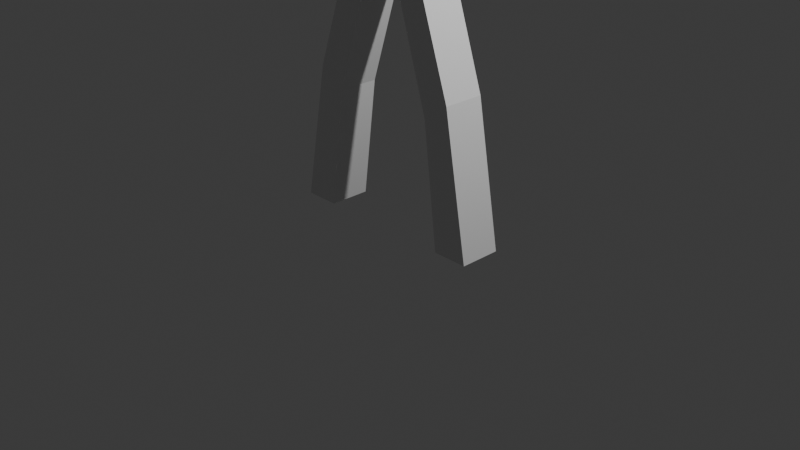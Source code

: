 # Source: guy.blend  (saved by Blender 4.3.34; exported with 4.5.12 LTS)
import bpy
from mathutils import Matrix  # noqa: F401  (used for matrix-valued properties, if any)

bpy.ops.wm.read_factory_settings(use_empty=True)
scene = bpy.context.scene
scene.name = 'Scene'

# ---- collections
col_collection = bpy.data.collections.new('Collection'); scene.collection.children.link(col_collection)

# ---- materials (node trees are filled in below, after node groups)
mat_material = bpy.data.materials.new('Material')
mat_material.alpha_threshold = 0.0
mat_material.roughness = 0.5
mat_material.line_color = (0.0, 0.0, 0.0, 1.0)

# ---- material node trees
mat_material.use_nodes = True; mat_material.node_tree.nodes.clear()
_N = mat_material.node_tree.nodes; _L = mat_material.node_tree.links
n0 = _N.new('ShaderNodeOutputMaterial'); n0.name = 'Material Output'; n0.location = (300, 300)
n1 = _N.new('ShaderNodeBsdfPrincipled'); n1.name = 'Principled BSDF'; n1.location = (10, 300)
n1.inputs[3].default_value = 1.45
_L.new(n1.outputs[0], n0.inputs[0])
n0.is_active_output = True

# ---- world
world_world = bpy.data.worlds.new('World'); scene.world = world_world
world_world.use_nodes = True; world_world.node_tree.nodes.clear()
_N = world_world.node_tree.nodes; _L = world_world.node_tree.links
n0 = _N.new('ShaderNodeOutputWorld'); n0.name = 'World Output'; n0.location = (300, 300)
n1 = _N.new('ShaderNodeBackground'); n1.name = 'Background'; n1.location = (10, 300)
n1.inputs[0].default_value = (0.05088, 0.05088, 0.05088, 1.0)
_L.new(n1.outputs[0], n0.inputs[0])
n0.is_active_output = True
world_world.color = (0.05088, 0.05088, 0.05088)
world_world.sun_shadow_jitter_overblur = 0.0

# ---- cameras
cam_camera = bpy.data.cameras.new('Camera')
cam_camera.clip_end = 100.0
cam_camera.ortho_scale = 7.314

# ---- lights
light_light = bpy.data.lights.new('Light', 'POINT')
light_light.energy = 1000.0
light_light.shadow_soft_size = 0.1

# ---- meshes
me_cube = bpy.data.meshes.new('Cube')
me_cube.from_pydata([(1.0, 1.0, -0.2644), (0.2219, 0.09436, -2.965), (1.0, -1.0, -0.2644), (0.2219, -0.09436, -2.965), (-1.0, 1.0, -0.2644), (-0.2219, 0.1076, -2.946), (-1.0, -1.0, -0.2644), (-0.2219, -0.1076, -2.946), (-1.0, 1.0, -2.264), (-1.0, -1.0, -2.264), (1.0, 1.0, -2.264), (1.0, -1.0, -2.264), (-0.05203, 0.2219, -5.618), (-0.05203, -0.2219, -5.618), (0.05203, 0.2219, -5.618), (0.05203, -0.2219, -5.618), (-0.2219, -0.1076, -3.293), (0.2219, -0.09436, -3.275), (-0.2219, 0.1076, -3.293), (0.2219, 0.09436, -3.275), (-0.7607, 0.2219, -8.604), (-0.7607, -0.2219, -8.604), (-1.139, -0.2219, -8.604), (-1.139, 0.2219, -8.604), (0.7403, -0.2219, -8.607), (0.7403, 0.2219, -8.607), (1.119, -0.2219, -8.607), (1.119, 0.2219, -8.607), (0.8507, -0.2219, -7.095), (0.8507, 0.2219, -7.095), (0.5766, 0.2219, -7.284), (0.5766, -0.2219, -7.284), (-0.8695, -0.2219, -7.119), (-0.5954, -0.2219, -7.309), (-0.5954, 0.2219, -7.309), (-0.8695, 0.2219, -7.119), (-0.2219, 0.2219, -2.264), (-0.2219, -0.2219, -2.264), (-0.2219, -0.2219, -5.24), (-0.2219, 0.2219, -5.24), (-2.333, 0.1076, -2.946), (-2.333, -0.1076, -2.946), (-2.333, -0.1076, -3.293), (-2.333, 0.1076, -3.293), (0.2219, -0.2219, -2.264), (0.2219, 0.2219, -2.264), (0.2219, -0.2219, -5.24), (0.2219, 0.2219, -5.24), (2.208, -0.09436, -2.965), (2.208, 0.09436, -2.965), (2.208, -0.09436, -3.275), (2.208, 0.09436, -3.275), (-1.278, 0.1076, -3.293), (-1.278, 0.1076, -2.946), (-1.278, -0.1076, -2.946), (-1.278, -0.1076, -3.293), (1.215, 0.09436, -2.965), (1.215, 0.09436, -3.275), (1.215, -0.09436, -2.965), (1.215, -0.09436, -3.275)], [], [(0, 4, 6, 2), (11, 2, 6, 9), (9, 6, 4, 8), (46, 38, 13, 15), (10, 0, 2, 11), (8, 4, 0, 10), (36, 37, 9, 8), (45, 36, 8, 10), (37, 44, 11, 9), (44, 45, 10, 11), (12, 14, 15, 13), (33, 32, 22, 21), (29, 28, 26, 27), (39, 47, 14, 12), (36, 45, 47, 39), (57, 56, 49, 51), (53, 52, 43, 40), (44, 37, 38, 46), (22, 23, 20, 21), (34, 33, 21, 20), (32, 35, 23, 22), (35, 34, 20, 23), (27, 26, 24, 25), (30, 29, 27, 25), (28, 31, 24, 26), (31, 30, 25, 24), (15, 14, 30, 31), (46, 15, 31, 28), (14, 47, 29, 30), (47, 46, 28, 29), (39, 12, 34, 35), (38, 39, 35, 32), (12, 13, 33, 34), (13, 38, 32, 33), (5, 7, 37, 36), (7, 16, 38, 37), (18, 5, 36, 39), (16, 18, 39, 38), (41, 40, 43, 42), (54, 53, 40, 41), (52, 55, 42, 43), (55, 54, 41, 42), (3, 1, 45, 44), (17, 3, 44, 46), (1, 19, 47, 45), (19, 17, 46, 47), (49, 48, 50, 51), (56, 58, 48, 49), (59, 57, 51, 50), (58, 59, 50, 48), (16, 7, 54, 55), (18, 16, 55, 52), (7, 5, 53, 54), (5, 18, 52, 53), (3, 17, 59, 58), (17, 19, 57, 59), (1, 3, 58, 56), (19, 1, 56, 57)])
_uv = me_cube.uv_layers.new(name='UVMap')
_uv.uv.foreach_set('vector', [0.625, 0.5, 0.875, 0.5, 0.875, 0.75, 0.625, 0.75, 0.375, 0.75, 0.625, 0.75, 0.625, 1.0, 0.375, 1.0, 0.375, 0.0, 0.625, 0.0, 0.625, 0.25, 0.375, 0.25, 0.2777, 0.6527, 0.2223, 0.6527, 0.2223, 0.6527, 0.2777, 0.6527, 0.375, 0.5, 0.625, 0.5, 0.625, 0.75, 0.375, 0.75, 0.375, 0.25, 0.625, 0.25, 0.625, 0.5, 0.375, 0.5, 0.2223, 0.5973, 0.2223, 0.6527, 0.125, 0.75, 0.125, 0.5, 0.2777, 0.5973, 0.2223, 0.5973, 0.125, 0.5, 0.375, 0.5, 0.2223, 0.6527, 0.2777, 0.6527, 0.375, 0.75, 0.125, 0.75, 0.2777, 0.6527, 0.2777, 0.5973, 0.375, 0.5, 0.375, 0.75, 0.2223, 0.5973, 0.2777, 0.5973, 0.2777, 0.6527, 0.2223, 0.6527, 0.2223, 0.6527, 0.2223, 0.6527, 0.2223, 0.6527, 0.2223, 0.6527, 0.2777, 0.5973, 0.2777, 0.6527, 0.2777, 0.6527, 0.2777, 0.5973, 0.2223, 0.5973, 0.2777, 0.5973, 0.2777, 0.5973, 0.2223, 0.5973, 0.2223, 0.5973, 0.2777, 0.5973, 0.2777, 0.5973, 0.2223, 0.5973, 0.2777, 0.6132, 0.2777, 0.6132, 0.2777, 0.6132, 0.2777, 0.6132, 0.2223, 0.6116, 0.2223, 0.6116, 0.2223, 0.6116, 0.2223, 0.6116, 0.2777, 0.6527, 0.2223, 0.6527, 0.2223, 0.6527, 0.2777, 0.6527, 0.2223, 0.6527, 0.2223, 0.5973, 0.2223, 0.5973, 0.2223, 0.6527, 0.2223, 0.5973, 0.2223, 0.6527, 0.2223, 0.6527, 0.2223, 0.5973, 0.2223, 0.6527, 0.2223, 0.5973, 0.2223, 0.5973, 0.2223, 0.6527, 0.2223, 0.5973, 0.2223, 0.5973, 0.2223, 0.5973, 0.2223, 0.5973, 0.2777, 0.5973, 0.2777, 0.6527, 0.2777, 0.6527, 0.2777, 0.5973, 0.2777, 0.5973, 0.2777, 0.5973, 0.2777, 0.5973, 0.2777, 0.5973, 0.2777, 0.6527, 0.2777, 0.6527, 0.2777, 0.6527, 0.2777, 0.6527, 0.2777, 0.6527, 0.2777, 0.5973, 0.2777, 0.5973, 0.2777, 0.6527, 0.2777, 0.6527, 0.2777, 0.5973, 0.2777, 0.5973, 0.2777, 0.6527, 0.2777, 0.6527, 0.2777, 0.6527, 0.2777, 0.6527, 0.2777, 0.6527, 0.2777, 0.5973, 0.2777, 0.5973, 0.2777, 0.5973, 0.2777, 0.5973, 0.2777, 0.5973, 0.2777, 0.6527, 0.2777, 0.6527, 0.2777, 0.5973, 0.2223, 0.5973, 0.2223, 0.5973, 0.2223, 0.5973, 0.2223, 0.5973, 0.2223, 0.6527, 0.2223, 0.5973, 0.2223, 0.5973, 0.2223, 0.6527, 0.2223, 0.5973, 0.2223, 0.6527, 0.2223, 0.6527, 0.2223, 0.5973, 0.2223, 0.6527, 0.2223, 0.6527, 0.2223, 0.6527, 0.2223, 0.6527, 0.2223, 0.6116, 0.2223, 0.6384, 0.2223, 0.6527, 0.2223, 0.5973, 0.2223, 0.6384, 0.2223, 0.6384, 0.2223, 0.6527, 0.2223, 0.6527, 0.2223, 0.6116, 0.2223, 0.6116, 0.2223, 0.5973, 0.2223, 0.5973, 0.2223, 0.6384, 0.2223, 0.6116, 0.2223, 0.5973, 0.2223, 0.6527, 0.2223, 0.6384, 0.2223, 0.6116, 0.2223, 0.6116, 0.2223, 0.6384, 0.2223, 0.6384, 0.2223, 0.6116, 0.2223, 0.6116, 0.2223, 0.6384, 0.2223, 0.6116, 0.2223, 0.6384, 0.2223, 0.6384, 0.2223, 0.6116, 0.2223, 0.6384, 0.2223, 0.6384, 0.2223, 0.6384, 0.2223, 0.6384, 0.2777, 0.6368, 0.2777, 0.6132, 0.2777, 0.5973, 0.2777, 0.6527, 0.2777, 0.6368, 0.2777, 0.6368, 0.2777, 0.6527, 0.2777, 0.6527, 0.2777, 0.6132, 0.2777, 0.6132, 0.2777, 0.5973, 0.2777, 0.5973, 0.2777, 0.6132, 0.2777, 0.6368, 0.2777, 0.6527, 0.2777, 0.5973, 0.2777, 0.6132, 0.2777, 0.6368, 0.2777, 0.6368, 0.2777, 0.6132, 0.2777, 0.6132, 0.2777, 0.6368, 0.2777, 0.6368, 0.2777, 0.6132, 0.2777, 0.6368, 0.2777, 0.6132, 0.2777, 0.6132, 0.2777, 0.6368, 0.2777, 0.6368, 0.2777, 0.6368, 0.2777, 0.6368, 0.2777, 0.6368, 0.2223, 0.6384, 0.2223, 0.6384, 0.2223, 0.6384, 0.2223, 0.6384, 0.2223, 0.6116, 0.2223, 0.6384, 0.2223, 0.6384, 0.2223, 0.6116, 0.2223, 0.6384, 0.2223, 0.6116, 0.2223, 0.6116, 0.2223, 0.6384, 0.2223, 0.6116, 0.2223, 0.6116, 0.2223, 0.6116, 0.2223, 0.6116, 0.2777, 0.6368, 0.2777, 0.6368, 0.2777, 0.6368, 0.2777, 0.6368, 0.2777, 0.6368, 0.2777, 0.6132, 0.2777, 0.6132, 0.2777, 0.6368, 0.2777, 0.6132, 0.2777, 0.6368, 0.2777, 0.6368, 0.2777, 0.6132, 0.2777, 0.6132, 0.2777, 0.6132, 0.2777, 0.6132, 0.2777, 0.6132])
me_cube.materials.append(mat_material)
me_cube.use_mirror_vertex_groups = False
me_cube.update()

# ---- objects
ob_cube = bpy.data.objects.new('Cube', me_cube)
ob_light = bpy.data.objects.new('Light', light_light)
ob_camera = bpy.data.objects.new('Camera', cam_camera)

# ---- transforms, parenting, visibility, modifiers, constraints
ob_cube.location = (0.0, 0.0, 8.583)
ob_cube.lock_rotations_4d = False
ob_cube.empty_display_type = 'ARROWS'
ob_cube.lineart.crease_threshold = 0.0
ob_light.location = (4.076, 1.005, 5.904)
ob_light.rotation_euler = (0.6503, 0.05522, 1.866)
ob_light.lock_rotations_4d = False
ob_light.empty_display_type = 'ARROWS'
ob_light.color = (0.0, 0.0, 0.0, 0.0)
ob_light.lineart.crease_threshold = 0.0
ob_camera.location = (7.359, -6.926, 4.958)
ob_camera.rotation_euler = (1.109, 0.0, 0.8149)
ob_camera.lock_rotations_4d = False
ob_camera.empty_display_type = 'ARROWS'
ob_camera.color = (0.0, 0.0, 0.0, 0.0)
ob_camera.display_type = 'WIRE'
ob_camera.lineart.crease_threshold = 0.0

# ---- collection membership
col_collection.objects.link(ob_cube)
col_collection.objects.link(ob_light)
col_collection.objects.link(ob_camera)

# ---- scene / render settings (as saved in the file)
scene.camera = ob_camera
scene.frame_start = 1; scene.frame_end = 250; scene.frame_set(1)
scene.render.engine = 'BLENDER_EEVEE_NEXT'
bpy.context.view_layer.update()

